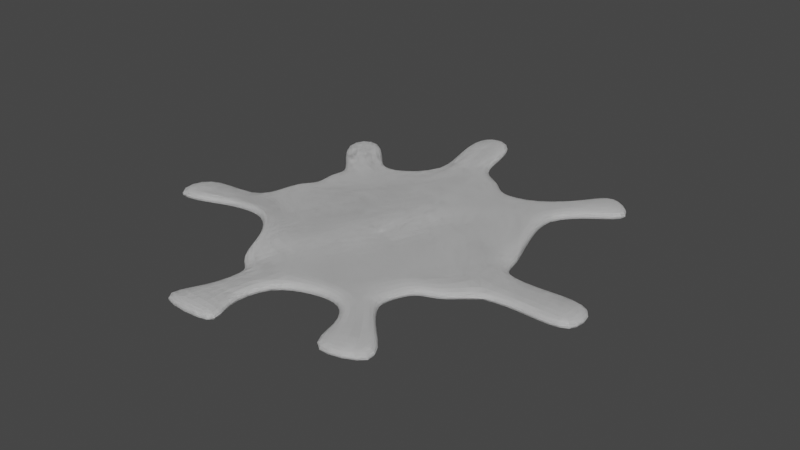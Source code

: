 # Source: paint-splatter.blend  (saved by Blender 3.6.11; exported with 4.5.12 LTS)
import bpy
from mathutils import Matrix  # noqa: F401  (used for matrix-valued properties, if any)

bpy.ops.wm.read_factory_settings(use_empty=True)
scene = bpy.context.scene
scene.name = 'Scene'

# ---- collections
col_collection = bpy.data.collections.new('Collection'); scene.collection.children.link(col_collection)

# ---- materials (node trees are filled in below, after node groups)
mat_cool_material = bpy.data.materials.new('cool-material')
mat_cool_material.use_transparent_shadow = False

# ---- material node trees
mat_cool_material.use_nodes = True; mat_cool_material.node_tree.nodes.clear()
_N = mat_cool_material.node_tree.nodes; _L = mat_cool_material.node_tree.links
n0 = _N.new('ShaderNodeBsdfPrincipled'); n0.name = 'Principled BSDF'; n0.location = (10, 300)
n0.distribution = 'GGX'
n0.subsurface_method = 'RANDOM_WALK_SKIN'
n0.inputs[3].default_value = 1.45
n0.inputs[27].default_value = (0.0, 0.0, 0.0, 1.0)
n0.inputs[28].default_value = 1.0
n1 = _N.new('ShaderNodeOutputMaterial'); n1.name = 'Material Output'; n1.location = (300, 300)
_L.new(n0.outputs[0], n1.inputs[0])
n1.is_active_output = True

# ---- world
world_world = bpy.data.worlds.new('World'); scene.world = world_world
world_world.use_nodes = True; world_world.node_tree.nodes.clear()
_N = world_world.node_tree.nodes; _L = world_world.node_tree.links
n0 = _N.new('ShaderNodeOutputWorld'); n0.name = 'World Output'; n0.location = (300, 300)
n1 = _N.new('ShaderNodeBackground'); n1.name = 'Background'; n1.location = (10, 300)
n1.inputs[0].default_value = (0.05088, 0.05088, 0.05088, 1.0)
_L.new(n1.outputs[0], n0.inputs[0])
n0.is_active_output = True
world_world.color = (0.05088, 0.05088, 0.05088)
world_world.use_sun_shadow = False
world_world.sun_shadow_jitter_overblur = 0.0

# ---- meshes
me_circle_002 = bpy.data.meshes.new('Circle.002')
me_circle_002.from_pydata([(0.08214, 1.06, -0.01565), (-0.1291, 0.9199, -0.02835), (-0.3298, 0.7276, -0.03929), (-0.4937, 0.6834, -0.03342), (-0.6152, 0.5437, -0.03934), (-0.6866, 0.4411, -0.03378), (-0.6268, 0.2503, -0.02661), (-0.6794, 0.1557, -0.001622), (-0.716, 0.03025, -0.005929), (-0.7817, -0.1658, -0.02202), (-0.8452, -0.3424, 0.008796), (-0.5095, -0.3396, 0.0389), (-0.3068, -0.536, 0.04332), (-0.2682, -0.7771, 0.000238), (-0.1122, -0.8096, -0.007988), (0.086, -0.8611, 0.0005753), (0.3101, -0.7806, 0.008436), (0.5072, -0.7544, 0.005433), (0.6351, -0.6508, 0.0009703), (0.6895, -0.5007, -0.0002145), (0.7353, -0.4151, -0.001177), (0.8849, -0.3884, -0.001697), (1.018, -0.2162, -0.002316), (0.9586, 0.01721, -0.01089), (0.9418, 0.2089, -0.01838), (0.8927, 0.3197, -0.01308), (0.838, 0.5093, -0.006678), (0.7678, 0.7654, -0.003416), (0.638, 0.8849, -0.004816), (0.3619, 0.8485, -0.01337), (0.2671, 1.008, -0.02397), (0.9882, 0.9607, -0.001187), (0.843, 1.085, -0.001579), (1.201, 1.076, -0.0005566), (0.9405, 1.29, -0.000703), (1.295, -0.2252, -0.001037), (1.278, 0.02416, -0.002618), (1.581, -0.2454, -0.0004332), (1.575, 0.04595, -0.0006565), (0.6378, -0.9349, 0.001502), (0.8036, -0.8372, 0.0003822), (0.624, -1.205, 0.0003961), (1.055, -1.066, 0.0001072), (-0.1573, -1.119, 2.197e-05), (0.0247, -1.15, 0.0001856), (-0.3603, -1.337, 0.0003089), (0.1917, -1.333, 0.0001908), (-0.6869, -0.3576, 0.03465), (-1.224, -0.1116, -0.003424), (-1.233, -0.5048, 0.0004166), (0.05853, 1.314, -0.005915), (-0.2353, 1.262, -0.007773), (-0.01443, 1.556, -0.002346), (-0.2369, 1.53, -0.002617), (-0.7766, 1.104, -0.022), (-1.016, 0.8877, -0.03357), (0.722, 0.2747, -0.01405), (0.6584, 0.4563, -0.0139), (0.4967, 0.5309, -0.02021), (0.2617, 0.5347, -0.01422), (0.1498, 0.6952, -0.01008), (0.001612, 0.7167, -0.01562), (-0.1866, 0.6094, -0.03593), (0.6787, 0.1045, -0.01694), (0.5668, 0.2244, -0.0166), (0.3932, 0.2754, -0.0281), (0.2067, 0.3915, 0.007004), (0.04627, 0.4497, 0.001673), (-0.1516, 0.5078, -0.01151), (-0.3879, 0.4904, -0.03124), (0.6715, -0.08518, -0.01133), (0.4983, 0.02477, -0.01155), (0.3228, 0.117, -0.007486), (0.1068, 0.2064, 0.01351), (-0.08924, 0.2505, 0.002387), (-0.3132, 0.3282, -0.01901), (-0.5122, 0.2694, -0.04845), (0.6294, -0.2451, -0.004605), (0.444, -0.1773, -0.008658), (0.2301, -0.1276, -0.01817), (0.04021, 0.03764, 0.02127), (-0.1666, 0.1063, 0.003413), (-0.3684, 0.1738, -0.01556), (-0.5483, 0.1565, -0.02811), (0.5322, -0.3111, -0.002339), (0.3674, -0.2996, -0.003603), (0.1685, -0.2058, 0.004159), (-0.01765, -0.07992, 0.03437), (-0.2242, -0.05567, 0.0057), (-0.3697, 0.06248, -0.01022), (-0.5948, 0.06003, -0.01012), (0.4802, -0.4367, 0.0001263), (0.3084, -0.4219, 0.0008644), (0.1128, -0.2847, 0.009783), (-0.08062, -0.2451, 0.02052), (-0.2478, -0.245, 0.004152), (-0.391, -0.1519, -0.01419), (-0.5824, -0.07323, -0.009776), (0.4181, -0.6031, 0.004797), (0.2222, -0.5611, 0.003185), (0.02171, -0.4336, 0.006014), (-0.1514, -0.4762, 0.0162), (-0.2993, -0.3932, 0.01917), (-0.4025, -0.279, -0.00393), (-0.546, -0.1701, -0.002515)], [], [(28, 27, 31, 32), (32, 31, 33, 34), (23, 22, 35, 36), (36, 35, 37, 38), (18, 17, 39, 40), (40, 39, 41, 42), (15, 14, 43, 44), (44, 43, 45, 46), (10, 9, 48, 49), (1, 0, 50, 51), (51, 50, 52, 53), (4, 3, 54, 55), (26, 56, 24, 25), (56, 63, 23, 24), (63, 70, 22, 23), (70, 77, 21, 22), (77, 84, 20, 21), (84, 91, 19, 20), (91, 98, 18, 19), (98, 16, 17, 18), (27, 57, 56, 26), (57, 64, 63, 56), (64, 71, 70, 63), (71, 78, 77, 70), (78, 85, 84, 77), (85, 92, 91, 84), (92, 99, 98, 91), (99, 15, 16, 98), (28, 58, 57, 27), (58, 65, 64, 57), (65, 72, 71, 64), (72, 79, 78, 71), (79, 86, 85, 78), (86, 93, 92, 85), (93, 100, 99, 92), (100, 14, 15, 99), (29, 59, 58, 28), (59, 66, 65, 58), (66, 73, 72, 65), (73, 80, 79, 72), (80, 87, 86, 79), (87, 94, 93, 86), (94, 101, 100, 93), (101, 13, 14, 100), (30, 60, 59, 29), (60, 67, 66, 59), (67, 74, 73, 66), (74, 81, 80, 73), (81, 88, 87, 80), (88, 95, 94, 87), (95, 102, 101, 94), (102, 12, 13, 101), (0, 61, 60, 30), (61, 68, 67, 60), (68, 75, 74, 67), (75, 82, 81, 74), (82, 89, 88, 81), (89, 96, 95, 88), (96, 103, 102, 95), (103, 11, 12, 102), (1, 62, 61, 0), (62, 69, 68, 61), (69, 76, 75, 68), (76, 83, 82, 75), (83, 90, 89, 82), (90, 97, 96, 89), (97, 104, 103, 96), (104, 47, 11, 103), (2, 3, 62, 1), (3, 4, 69, 62), (4, 5, 76, 69), (5, 6, 83, 76), (6, 7, 90, 83), (7, 8, 97, 90), (8, 9, 104, 97), (9, 10, 47, 104)])
_uv = me_circle_002.uv_layers.new(name='UVMap')
_uv.uv.foreach_set('vector', [0.0, 0.0, 0.0, 0.0, 0.0, 0.0, 0.0, 0.0, 0.0, 0.0, 0.0, 0.0, 0.0, 0.0, 0.0, 0.0, 0.0, 0.0, 0.0, 0.0, 0.0, 0.0, 0.0, 0.0, 0.0, 0.0, 0.0, 0.0, 0.0, 0.0, 0.0, 0.0, 0.0, 0.0, 0.0, 0.0, 0.0, 0.0, 0.0, 0.0, 0.0, 0.0, 0.0, 0.0, 0.0, 0.0, 0.0, 0.0, 0.0, 0.0, 0.0, 0.0, 0.0, 0.0, 0.0, 0.0, 0.0, 0.0, 0.0, 0.0, 0.0, 0.0, 0.0, 0.0, 0.0, 0.0, 0.0, 0.0, 0.0, 0.0, 0.0, 0.0, 0.0, 0.0, 0.0, 0.0, 0.0, 0.0, 0.0, 0.0, 0.0, 0.0, 0.0, 0.0, 0.0, 0.0, 0.0, 0.0, 0.0, 0.0, 0.0, 0.0, 0.0, 0.0, 0.0, 0.0, 0.0, 0.0, 0.0, 0.0, 0.0, 0.0, 0.0, 0.0, 0.0, 0.0, 0.0, 0.0, 0.0, 0.0, 0.0, 0.0, 0.0, 0.0, 0.0, 0.0, 0.0, 0.0, 0.0, 0.0, 0.0, 0.0, 0.0, 0.0, 0.0, 0.0, 0.0, 0.0, 0.0, 0.0, 0.0, 0.0, 0.0, 0.0, 0.0, 0.0, 0.0, 0.0, 0.0, 0.0, 0.0, 0.0, 0.0, 0.0, 0.0, 0.0, 0.0, 0.0, 0.0, 0.0, 0.0, 0.0, 0.0, 0.0, 0.0, 0.0, 0.0, 0.0, 0.0, 0.0, 0.0, 0.0, 0.0, 0.0, 0.0, 0.0, 0.0, 0.0, 0.0, 0.0, 0.0, 0.0, 0.0, 0.0, 0.0, 0.0, 0.0, 0.0, 0.0, 0.0, 0.0, 0.0, 0.0, 0.0, 0.0, 0.0, 0.0, 0.0, 0.0, 0.0, 0.0, 0.0, 0.0, 0.0, 0.0, 0.0, 0.0, 0.0, 0.0, 0.0, 0.0, 0.0, 0.0, 0.0, 0.0, 0.0, 0.0, 0.0, 0.0, 0.0, 0.0, 0.0, 0.0, 0.0, 0.0, 0.0, 0.0, 0.0, 0.0, 0.0, 0.0, 0.0, 0.0, 0.0, 0.0, 0.0, 0.0, 0.0, 0.0, 0.0, 0.0, 0.0, 0.0, 0.0, 0.0, 0.0, 0.0, 0.0, 0.0, 0.0, 0.0, 0.0, 0.0, 0.0, 0.0, 0.0, 0.0, 0.0, 0.0, 0.0, 0.0, 0.0, 0.0, 0.0, 0.0, 0.0, 0.0, 0.0, 0.0, 0.0, 0.0, 0.0, 0.0, 0.0, 0.0, 0.0, 0.0, 0.0, 0.0, 0.0, 0.0, 0.0, 0.0, 0.0, 0.0, 0.0, 0.0, 0.0, 0.0, 0.0, 0.0, 0.0, 0.0, 0.0, 0.0, 0.0, 0.0, 0.0, 0.0, 0.0, 0.0, 0.0, 0.0, 0.0, 0.0, 0.0, 0.0, 0.0, 0.0, 0.0, 0.0, 0.0, 0.0, 0.0, 0.0, 0.0, 0.0, 0.0, 0.0, 0.0, 0.0, 0.0, 0.0, 0.0, 0.0, 0.0, 0.0, 0.0, 0.0, 0.0, 0.0, 0.0, 0.0, 0.0, 0.0, 0.0, 0.0, 0.0, 0.0, 0.0, 0.0, 0.0, 0.0, 0.0, 0.0, 0.0, 0.0, 0.0, 0.0, 0.0, 0.0, 0.0, 0.0, 0.0, 0.0, 0.0, 0.0, 0.0, 0.0, 0.0, 0.0, 0.0, 0.0, 0.0, 0.0, 0.0, 0.0, 0.0, 0.0, 0.0, 0.0, 0.0, 0.0, 0.0, 0.0, 0.0, 0.0, 0.0, 0.0, 0.0, 0.0, 0.0, 0.0, 0.0, 0.0, 0.0, 0.0, 0.0, 0.0, 0.0, 0.0, 0.0, 0.0, 0.0, 0.0, 0.0, 0.0, 0.0, 0.0, 0.0, 0.0, 0.0, 0.0, 0.0, 0.0, 0.0, 0.0, 0.0, 0.0, 0.0, 0.0, 0.0, 0.0, 0.0, 0.0, 0.0, 0.0, 0.0, 0.0, 0.0, 0.0, 0.0, 0.0, 0.0, 0.0, 0.0, 0.0, 0.0, 0.0, 0.0, 0.0, 0.0, 0.0, 0.0, 0.0, 0.0, 0.0, 0.0, 0.0, 0.0, 0.0, 0.0, 0.0, 0.0, 0.0, 0.0, 0.0, 0.0, 0.0, 0.0, 0.0, 0.0, 0.0, 0.0, 0.0, 0.0, 0.0, 0.0, 0.0, 0.0, 0.0, 0.0, 0.0, 0.0, 0.0, 0.0, 0.0, 0.0, 0.0, 0.0, 0.0, 0.0, 0.0, 0.0, 0.0, 0.0, 0.0, 0.0, 0.0, 0.0, 0.0, 0.0, 0.0, 0.0, 0.0, 0.0, 0.0, 0.0, 0.0, 0.0, 0.0, 0.0, 0.0, 0.0, 0.0, 0.0, 0.0, 0.0, 0.0, 0.0, 0.0, 0.0, 0.0, 0.0, 0.0, 0.0, 0.0, 0.0, 0.0, 0.0, 0.0, 0.0, 0.0, 0.0, 0.0, 0.0, 0.0, 0.0, 0.0, 0.0, 0.0, 0.0, 0.0, 0.0, 0.0, 0.0, 0.0, 0.0, 0.0, 0.0, 0.0, 0.0, 0.0, 0.0, 0.0, 0.0, 0.0, 0.0, 0.0, 0.0, 0.0, 0.0, 0.0, 0.0, 0.0, 0.0, 0.0, 0.0, 0.0, 0.0, 0.0, 0.0, 0.0, 0.0, 0.0, 0.0, 0.0, 0.0, 0.0, 0.0, 0.0, 0.0, 0.0, 0.0, 0.0, 0.0, 0.0, 0.0, 0.0, 0.0, 0.0, 0.0, 0.0, 0.0, 0.0, 0.0, 0.0, 0.0, 0.0, 0.0, 0.0, 0.0, 0.0, 0.0, 0.0, 0.0, 0.0, 0.0, 0.0, 0.0, 0.0, 0.0, 0.0, 0.0, 0.0, 0.0, 0.0, 0.0, 0.0, 0.0, 0.0, 0.0, 0.0, 0.0, 0.0, 0.0, 0.0, 0.0, 0.0, 0.0, 0.0, 0.0, 0.0, 0.0, 0.0, 0.0, 0.0, 0.0])
me_circle_002.materials.append(mat_cool_material)
me_circle_002.update()
me_circle_003 = bpy.data.meshes.new('Circle.003')
me_circle_003.from_pydata([(0.08214, 1.06, -0.01565), (-0.1291, 0.9199, -0.02835), (-0.3298, 0.7276, -0.03929), (-0.4937, 0.6834, -0.03342), (-0.6152, 0.5437, -0.03934), (-0.6866, 0.4411, -0.03378), (-0.6268, 0.2503, -0.02661), (-0.6794, 0.1557, -0.001622), (-0.716, 0.03025, -0.005929), (-0.7817, -0.1658, -0.02202), (-0.8452, -0.3424, 0.008796), (-0.5095, -0.3396, 0.0389), (-0.3068, -0.536, 0.04332), (-0.2682, -0.7771, 0.000238), (-0.1122, -0.8096, -0.007988), (0.086, -0.8611, 0.0005753), (0.3101, -0.7806, 0.008436), (0.5072, -0.7544, 0.005433), (0.6351, -0.6508, 0.0009703), (0.6895, -0.5007, -0.0002145), (0.7353, -0.4151, -0.001177), (0.8849, -0.3884, -0.001697), (1.018, -0.2162, -0.002316), (0.9586, 0.01721, -0.01089), (0.9418, 0.2089, -0.01838), (0.8927, 0.3197, -0.01308), (0.838, 0.5093, -0.006678), (0.7678, 0.7654, -0.003416), (0.638, 0.8849, -0.004816), (0.3619, 0.8485, -0.01337), (0.2671, 1.008, -0.02397), (0.9882, 0.9607, -0.001187), (0.843, 1.085, -0.001579), (1.201, 1.076, -0.0005566), (0.9405, 1.29, -0.000703), (1.295, -0.2252, -0.001037), (1.278, 0.02416, -0.002618), (1.581, -0.2454, -0.0004332), (1.575, 0.04595, -0.0006565), (0.6378, -0.9349, 0.001502), (0.8036, -0.8372, 0.0003822), (0.624, -1.205, 0.0003961), (1.055, -1.066, 0.0001072), (-0.1573, -1.119, 2.197e-05), (0.0247, -1.15, 0.0001856), (-0.3603, -1.337, 0.0003089), (0.1917, -1.333, 0.0001908), (-0.6869, -0.3576, 0.03465), (-1.224, -0.1116, -0.003424), (-1.233, -0.5048, 0.0004166), (0.05853, 1.314, -0.005915), (-0.2353, 1.262, -0.007773), (-0.01443, 1.556, -0.002346), (-0.2369, 1.53, -0.002617), (-0.7766, 1.104, -0.022), (-1.016, 0.8877, -0.03357), (0.722, 0.2747, -0.01405), (0.6584, 0.4563, -0.0139), (0.4967, 0.5309, -0.02021), (0.2617, 0.5347, -0.01422), (0.1498, 0.6952, -0.01008), (0.001612, 0.7167, -0.01562), (-0.1866, 0.6094, -0.03593), (0.6787, 0.1045, -0.01694), (0.5668, 0.2244, -0.0166), (0.3932, 0.2754, -0.0281), (0.2067, 0.3915, 0.007004), (0.04627, 0.4497, 0.001673), (-0.1516, 0.5078, -0.01151), (-0.3879, 0.4904, -0.03124), (0.6715, -0.08518, -0.01133), (0.4983, 0.02477, -0.01155), (0.3228, 0.117, -0.007486), (0.1068, 0.2064, 0.01351), (-0.08924, 0.2505, 0.002387), (-0.3132, 0.3282, -0.01901), (-0.5122, 0.2694, -0.04845), (0.6294, -0.2451, -0.004605), (0.444, -0.1773, -0.008658), (0.2301, -0.1276, -0.01817), (0.04021, 0.03764, 0.02127), (-0.1666, 0.1063, 0.003413), (-0.3684, 0.1738, -0.01556), (-0.5483, 0.1565, -0.02811), (0.5322, -0.3111, -0.002339), (0.3674, -0.2996, -0.003603), (0.1685, -0.2058, 0.004159), (-0.01765, -0.07992, 0.03437), (-0.2242, -0.05567, 0.0057), (-0.3697, 0.06248, -0.01022), (-0.5948, 0.06003, -0.01012), (0.4802, -0.4367, 0.0001263), (0.3084, -0.4219, 0.0008644), (0.1128, -0.2847, 0.009783), (-0.08062, -0.2451, 0.02052), (-0.2478, -0.245, 0.004152), (-0.391, -0.1519, -0.01419), (-0.5824, -0.07323, -0.009776), (0.4181, -0.6031, 0.004797), (0.2222, -0.5611, 0.003185), (0.02171, -0.4336, 0.006014), (-0.1514, -0.4762, 0.0162), (-0.2993, -0.3932, 0.01917), (-0.4025, -0.279, -0.00393), (-0.546, -0.1701, -0.002515)], [], [(28, 27, 31, 32), (32, 31, 33, 34), (23, 22, 35, 36), (36, 35, 37, 38), (18, 17, 39, 40), (40, 39, 41, 42), (15, 14, 43, 44), (44, 43, 45, 46), (10, 9, 48, 49), (1, 0, 50, 51), (51, 50, 52, 53), (4, 3, 54, 55), (26, 56, 24, 25), (56, 63, 23, 24), (63, 70, 22, 23), (70, 77, 21, 22), (77, 84, 20, 21), (84, 91, 19, 20), (91, 98, 18, 19), (98, 16, 17, 18), (27, 57, 56, 26), (57, 64, 63, 56), (64, 71, 70, 63), (71, 78, 77, 70), (78, 85, 84, 77), (85, 92, 91, 84), (92, 99, 98, 91), (99, 15, 16, 98), (28, 58, 57, 27), (58, 65, 64, 57), (65, 72, 71, 64), (72, 79, 78, 71), (79, 86, 85, 78), (86, 93, 92, 85), (93, 100, 99, 92), (100, 14, 15, 99), (29, 59, 58, 28), (59, 66, 65, 58), (66, 73, 72, 65), (73, 80, 79, 72), (80, 87, 86, 79), (87, 94, 93, 86), (94, 101, 100, 93), (101, 13, 14, 100), (30, 60, 59, 29), (60, 67, 66, 59), (67, 74, 73, 66), (74, 81, 80, 73), (81, 88, 87, 80), (88, 95, 94, 87), (95, 102, 101, 94), (102, 12, 13, 101), (0, 61, 60, 30), (61, 68, 67, 60), (68, 75, 74, 67), (75, 82, 81, 74), (82, 89, 88, 81), (89, 96, 95, 88), (96, 103, 102, 95), (103, 11, 12, 102), (1, 62, 61, 0), (62, 69, 68, 61), (69, 76, 75, 68), (76, 83, 82, 75), (83, 90, 89, 82), (90, 97, 96, 89), (97, 104, 103, 96), (104, 47, 11, 103), (2, 3, 62, 1), (3, 4, 69, 62), (4, 5, 76, 69), (5, 6, 83, 76), (6, 7, 90, 83), (7, 8, 97, 90), (8, 9, 104, 97), (9, 10, 47, 104)])
_uv = me_circle_003.uv_layers.new(name='UVMap')
_uv.uv.foreach_set('vector', [0.0, 0.0, 0.0, 0.0, 0.0, 0.0, 0.0, 0.0, 0.0, 0.0, 0.0, 0.0, 0.0, 0.0, 0.0, 0.0, 0.0, 0.0, 0.0, 0.0, 0.0, 0.0, 0.0, 0.0, 0.0, 0.0, 0.0, 0.0, 0.0, 0.0, 0.0, 0.0, 0.0, 0.0, 0.0, 0.0, 0.0, 0.0, 0.0, 0.0, 0.0, 0.0, 0.0, 0.0, 0.0, 0.0, 0.0, 0.0, 0.0, 0.0, 0.0, 0.0, 0.0, 0.0, 0.0, 0.0, 0.0, 0.0, 0.0, 0.0, 0.0, 0.0, 0.0, 0.0, 0.0, 0.0, 0.0, 0.0, 0.0, 0.0, 0.0, 0.0, 0.0, 0.0, 0.0, 0.0, 0.0, 0.0, 0.0, 0.0, 0.0, 0.0, 0.0, 0.0, 0.0, 0.0, 0.0, 0.0, 0.0, 0.0, 0.0, 0.0, 0.0, 0.0, 0.0, 0.0, 0.0, 0.0, 0.0, 0.0, 0.0, 0.0, 0.0, 0.0, 0.0, 0.0, 0.0, 0.0, 0.0, 0.0, 0.0, 0.0, 0.0, 0.0, 0.0, 0.0, 0.0, 0.0, 0.0, 0.0, 0.0, 0.0, 0.0, 0.0, 0.0, 0.0, 0.0, 0.0, 0.0, 0.0, 0.0, 0.0, 0.0, 0.0, 0.0, 0.0, 0.0, 0.0, 0.0, 0.0, 0.0, 0.0, 0.0, 0.0, 0.0, 0.0, 0.0, 0.0, 0.0, 0.0, 0.0, 0.0, 0.0, 0.0, 0.0, 0.0, 0.0, 0.0, 0.0, 0.0, 0.0, 0.0, 0.0, 0.0, 0.0, 0.0, 0.0, 0.0, 0.0, 0.0, 0.0, 0.0, 0.0, 0.0, 0.0, 0.0, 0.0, 0.0, 0.0, 0.0, 0.0, 0.0, 0.0, 0.0, 0.0, 0.0, 0.0, 0.0, 0.0, 0.0, 0.0, 0.0, 0.0, 0.0, 0.0, 0.0, 0.0, 0.0, 0.0, 0.0, 0.0, 0.0, 0.0, 0.0, 0.0, 0.0, 0.0, 0.0, 0.0, 0.0, 0.0, 0.0, 0.0, 0.0, 0.0, 0.0, 0.0, 0.0, 0.0, 0.0, 0.0, 0.0, 0.0, 0.0, 0.0, 0.0, 0.0, 0.0, 0.0, 0.0, 0.0, 0.0, 0.0, 0.0, 0.0, 0.0, 0.0, 0.0, 0.0, 0.0, 0.0, 0.0, 0.0, 0.0, 0.0, 0.0, 0.0, 0.0, 0.0, 0.0, 0.0, 0.0, 0.0, 0.0, 0.0, 0.0, 0.0, 0.0, 0.0, 0.0, 0.0, 0.0, 0.0, 0.0, 0.0, 0.0, 0.0, 0.0, 0.0, 0.0, 0.0, 0.0, 0.0, 0.0, 0.0, 0.0, 0.0, 0.0, 0.0, 0.0, 0.0, 0.0, 0.0, 0.0, 0.0, 0.0, 0.0, 0.0, 0.0, 0.0, 0.0, 0.0, 0.0, 0.0, 0.0, 0.0, 0.0, 0.0, 0.0, 0.0, 0.0, 0.0, 0.0, 0.0, 0.0, 0.0, 0.0, 0.0, 0.0, 0.0, 0.0, 0.0, 0.0, 0.0, 0.0, 0.0, 0.0, 0.0, 0.0, 0.0, 0.0, 0.0, 0.0, 0.0, 0.0, 0.0, 0.0, 0.0, 0.0, 0.0, 0.0, 0.0, 0.0, 0.0, 0.0, 0.0, 0.0, 0.0, 0.0, 0.0, 0.0, 0.0, 0.0, 0.0, 0.0, 0.0, 0.0, 0.0, 0.0, 0.0, 0.0, 0.0, 0.0, 0.0, 0.0, 0.0, 0.0, 0.0, 0.0, 0.0, 0.0, 0.0, 0.0, 0.0, 0.0, 0.0, 0.0, 0.0, 0.0, 0.0, 0.0, 0.0, 0.0, 0.0, 0.0, 0.0, 0.0, 0.0, 0.0, 0.0, 0.0, 0.0, 0.0, 0.0, 0.0, 0.0, 0.0, 0.0, 0.0, 0.0, 0.0, 0.0, 0.0, 0.0, 0.0, 0.0, 0.0, 0.0, 0.0, 0.0, 0.0, 0.0, 0.0, 0.0, 0.0, 0.0, 0.0, 0.0, 0.0, 0.0, 0.0, 0.0, 0.0, 0.0, 0.0, 0.0, 0.0, 0.0, 0.0, 0.0, 0.0, 0.0, 0.0, 0.0, 0.0, 0.0, 0.0, 0.0, 0.0, 0.0, 0.0, 0.0, 0.0, 0.0, 0.0, 0.0, 0.0, 0.0, 0.0, 0.0, 0.0, 0.0, 0.0, 0.0, 0.0, 0.0, 0.0, 0.0, 0.0, 0.0, 0.0, 0.0, 0.0, 0.0, 0.0, 0.0, 0.0, 0.0, 0.0, 0.0, 0.0, 0.0, 0.0, 0.0, 0.0, 0.0, 0.0, 0.0, 0.0, 0.0, 0.0, 0.0, 0.0, 0.0, 0.0, 0.0, 0.0, 0.0, 0.0, 0.0, 0.0, 0.0, 0.0, 0.0, 0.0, 0.0, 0.0, 0.0, 0.0, 0.0, 0.0, 0.0, 0.0, 0.0, 0.0, 0.0, 0.0, 0.0, 0.0, 0.0, 0.0, 0.0, 0.0, 0.0, 0.0, 0.0, 0.0, 0.0, 0.0, 0.0, 0.0, 0.0, 0.0, 0.0, 0.0, 0.0, 0.0, 0.0, 0.0, 0.0, 0.0, 0.0, 0.0, 0.0, 0.0, 0.0, 0.0, 0.0, 0.0, 0.0, 0.0, 0.0, 0.0, 0.0, 0.0, 0.0, 0.0, 0.0, 0.0, 0.0, 0.0, 0.0, 0.0, 0.0, 0.0, 0.0, 0.0, 0.0, 0.0, 0.0, 0.0, 0.0, 0.0, 0.0, 0.0, 0.0, 0.0, 0.0, 0.0, 0.0, 0.0, 0.0, 0.0, 0.0, 0.0, 0.0, 0.0, 0.0, 0.0, 0.0, 0.0, 0.0, 0.0, 0.0, 0.0, 0.0, 0.0, 0.0, 0.0, 0.0, 0.0, 0.0, 0.0, 0.0, 0.0, 0.0, 0.0, 0.0, 0.0, 0.0, 0.0, 0.0, 0.0, 0.0, 0.0, 0.0, 0.0, 0.0, 0.0, 0.0, 0.0, 0.0, 0.0, 0.0, 0.0, 0.0, 0.0, 0.0])
me_circle_003.update()

# ---- objects
ob_circle = bpy.data.objects.new('Circle', me_circle_002)
ob_circle_001 = bpy.data.objects.new('Circle.001', me_circle_003)

# ---- transforms, parenting, visibility, modifiers, constraints
ob_circle.location = (0.0, 0.0, 0.0)
_m = ob_circle.modifiers.new('Solidify', 'SOLIDIFY')
_m.thickness = 0.05
_m.offset = 1.0
_m.edge_crease_inner = 0.5515
_m.nonmanifold_boundary_mode = 'ROUND'
_m.bevel_convex = -0.4948
_m = ob_circle.modifiers.new('Subdivision', 'SUBSURF')
ob_circle_001.location = (0.0, 0.0, 0.0)
_m = ob_circle_001.modifiers.new('Solidify', 'SOLIDIFY')
_m.thickness = 0.05
_m.offset = 1.0
_m.edge_crease_inner = 0.5515
_m.nonmanifold_boundary_mode = 'ROUND'
_m.bevel_convex = -0.4948
_m = ob_circle_001.modifiers.new('Subdivision', 'SUBSURF')

# ---- collection membership
col_collection.objects.link(ob_circle)
col_collection.objects.link(ob_circle_001)

# ---- scene / render settings (as saved in the file)
scene.frame_start = 1; scene.frame_end = 250; scene.frame_set(1)
scene.render.engine = 'BLENDER_EEVEE_NEXT'
scene.cycles.sampling_pattern = 'TABULATED_SOBOL'
scene.view_settings.view_transform = 'Filmic'
bpy.context.view_layer.update()

# ---- added for rendering (the .blend has no active camera and no usable light): camera, sun
cam_auto = bpy.data.cameras.new('AutoCamera')
cam_auto.lens = 50.0
cam_auto.sensor_width = 36.0
cam_auto.clip_end = 1000.0
ob_auto_camera = bpy.data.objects.new('AutoCamera', cam_auto)
scene.collection.objects.link(ob_auto_camera)
ob_auto_camera.location = (3.90991, -4.37425, 3.0111)
ob_auto_camera.rotation_euler = (1.09748, -7.21219e-08, 0.694738)
scene.camera = ob_auto_camera
light_auto_sun = bpy.data.lights.new('AutoSun', 'SUN')
light_auto_sun.energy = 3.0
light_auto_sun.angle = 0.0523599
ob_auto_sun = bpy.data.objects.new('AutoSun', light_auto_sun)
scene.collection.objects.link(ob_auto_sun)
ob_auto_sun.rotation_euler = (0.872665, 0.174533, 0.523599)
bpy.context.view_layer.update()
